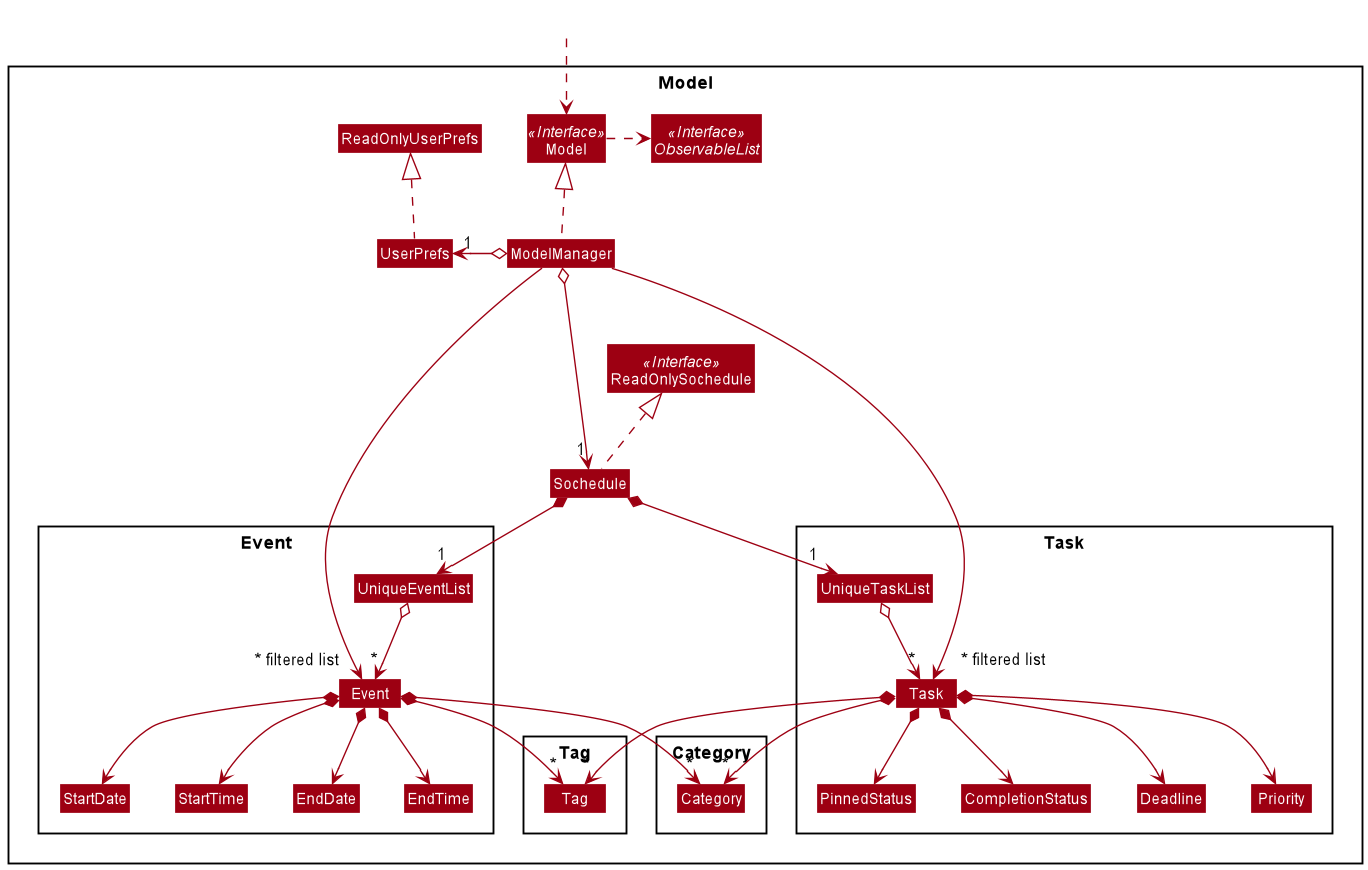

The diagram above was rendered by PlantUML. Its source (embedded in the PNG):
@startuml
!include style.puml
skinparam arrowThickness 1.1
skinparam arrowColor MODEL_COLOR
skinparam classBackgroundColor MODEL_COLOR

Package Model <<Rectangle>>{
Interface ReadOnlySochedule <<Interface>>
Interface Model <<Interface>>
Interface ObservableList <<Interface>>
Class Sochedule
Class ReadOnlySochedule
Class Model
Class ModelManager
Class UserPrefs
Class ReadOnlyUserPrefs

Package Task {
Class Task
Class CompletionStatus
Class Priority
Class Deadline
Class PinnedStatus
Class UniqueTaskList
}

Package Event {
Class Event
Class StartDate
Class StartTime
Class EndDate
Class EndTime
Class UniqueEventList
}

Package Tag {
Class Tag
}

Package Category {
Class Category
}
}

Class HiddenOutside #FFFFFF
HiddenOutside ..> Model

Sochedule .up.|> ReadOnlySochedule

ModelManager .up.|> Model
Model .right.> ObservableList
ModelManager o--> "1" Sochedule
ModelManager o-left-> "1" UserPrefs
UserPrefs .up.|> ReadOnlyUserPrefs

Sochedule *--> "1" UniqueTaskList
UniqueTaskList o--> "*" Task
Task *--> Deadline
Task *--> CompletionStatus
Task *--> PinnedStatus
Task *--> Priority
Task *--> "*" Tag
Task *--> "*" Category

Sochedule *--> "1" UniqueEventList
UniqueEventList o--> "*" Event
Event *--> StartDate
Event *--> StartTime
Event *--> EndDate
Event *--> EndTime
Event *--> "*" Tag
Event *--> "*" Category

PinnedStatus -[hidden]right-> CompletionStatus
Deadline -[hidden]right-> Priority
CompletionStatus -[hidden]right-> Deadline

ModelManager ----->" ~* filtered list" Task
ModelManager ----->" ~* filtered list" Event
@enduml